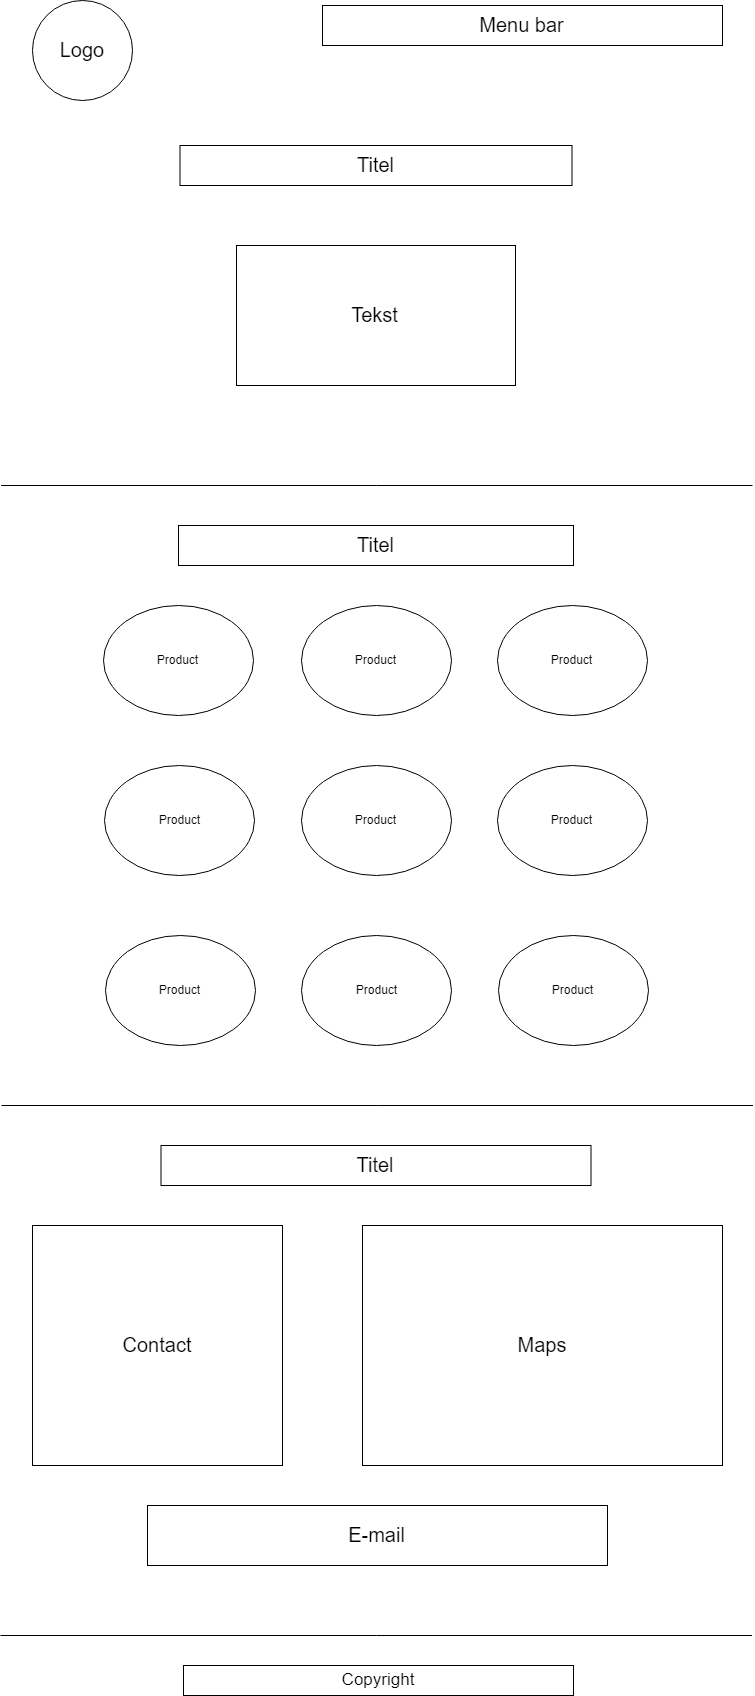

The diagram above was exported from draw.io. Its source (the exported page's mxGraphModel, read from the mxfile embedded in the PNG):
<mxGraphModel dx="1489" dy="781" grid="1" gridSize="10" guides="1" tooltips="1" connect="1" arrows="1" fold="1" page="1" pageScale="1" pageWidth="827" pageHeight="1750" math="0" shadow="0">
  <root>
    <mxCell id="0" />
    <mxCell id="1" parent="0" />
    <mxCell id="-TxWGEhAU87rkaIZFS11-1" value="&lt;font style=&quot;font-size: 20px&quot;&gt;Logo&lt;/font&gt;" style="ellipse;whiteSpace=wrap;html=1;aspect=fixed;" vertex="1" parent="1">
      <mxGeometry x="70" y="15" width="100" height="100" as="geometry" />
    </mxCell>
    <mxCell id="-TxWGEhAU87rkaIZFS11-2" value="&lt;font style=&quot;font-size: 20px&quot;&gt;Menu bar&lt;/font&gt;" style="rounded=0;whiteSpace=wrap;html=1;" vertex="1" parent="1">
      <mxGeometry x="360" y="20" width="400" height="40" as="geometry" />
    </mxCell>
    <mxCell id="-TxWGEhAU87rkaIZFS11-5" value="" style="endArrow=none;html=1;" edge="1" parent="1">
      <mxGeometry width="50" height="50" relative="1" as="geometry">
        <mxPoint x="38.5" y="500" as="sourcePoint" />
        <mxPoint x="790" y="500" as="targetPoint" />
        <Array as="points" />
      </mxGeometry>
    </mxCell>
    <mxCell id="-TxWGEhAU87rkaIZFS11-7" value="&lt;font style=&quot;font-size: 20px&quot;&gt;Titel&lt;/font&gt;" style="rounded=0;whiteSpace=wrap;html=1;" vertex="1" parent="1">
      <mxGeometry x="217.5" y="160" width="392" height="40" as="geometry" />
    </mxCell>
    <mxCell id="-TxWGEhAU87rkaIZFS11-8" value="&lt;font style=&quot;font-size: 20px&quot;&gt;Tekst&lt;/font&gt;" style="rounded=0;whiteSpace=wrap;html=1;" vertex="1" parent="1">
      <mxGeometry x="274" y="260" width="279" height="140" as="geometry" />
    </mxCell>
    <mxCell id="-TxWGEhAU87rkaIZFS11-11" value="&lt;font style=&quot;font-size: 20px&quot;&gt;Titel&lt;/font&gt;" style="rounded=0;whiteSpace=wrap;html=1;" vertex="1" parent="1">
      <mxGeometry x="216" y="540" width="395" height="40" as="geometry" />
    </mxCell>
    <mxCell id="-TxWGEhAU87rkaIZFS11-17" value="Product" style="ellipse;whiteSpace=wrap;html=1;" vertex="1" parent="1">
      <mxGeometry x="141" y="620" width="150" height="110" as="geometry" />
    </mxCell>
    <mxCell id="-TxWGEhAU87rkaIZFS11-31" value="Product" style="ellipse;whiteSpace=wrap;html=1;direction=west;" vertex="1" parent="1">
      <mxGeometry x="142.5" y="780" width="150" height="110" as="geometry" />
    </mxCell>
    <mxCell id="-TxWGEhAU87rkaIZFS11-37" value="Product" style="ellipse;whiteSpace=wrap;html=1;direction=west;" vertex="1" parent="1">
      <mxGeometry x="143" y="950" width="150" height="110" as="geometry" />
    </mxCell>
    <mxCell id="-TxWGEhAU87rkaIZFS11-22" value="Product" style="ellipse;whiteSpace=wrap;html=1;" vertex="1" parent="1">
      <mxGeometry x="338.5" y="620" width="150" height="110" as="geometry" />
    </mxCell>
    <mxCell id="-TxWGEhAU87rkaIZFS11-33" value="Product" style="ellipse;whiteSpace=wrap;html=1;" vertex="1" parent="1">
      <mxGeometry x="338.5" y="780" width="150" height="110" as="geometry" />
    </mxCell>
    <mxCell id="-TxWGEhAU87rkaIZFS11-39" value="Product" style="ellipse;whiteSpace=wrap;html=1;" vertex="1" parent="1">
      <mxGeometry x="339.5" y="950" width="150" height="110" as="geometry" />
    </mxCell>
    <mxCell id="-TxWGEhAU87rkaIZFS11-29" value="" style="endArrow=none;html=1;" edge="1" parent="1">
      <mxGeometry width="50" height="50" relative="1" as="geometry">
        <mxPoint x="39" y="1120" as="sourcePoint" />
        <mxPoint x="790.5" y="1120" as="targetPoint" />
        <Array as="points" />
      </mxGeometry>
    </mxCell>
    <mxCell id="-TxWGEhAU87rkaIZFS11-30" value="Product" style="ellipse;whiteSpace=wrap;html=1;" vertex="1" parent="1">
      <mxGeometry x="534.5" y="620" width="150" height="110" as="geometry" />
    </mxCell>
    <mxCell id="-TxWGEhAU87rkaIZFS11-35" value="Product" style="ellipse;whiteSpace=wrap;html=1;" vertex="1" parent="1">
      <mxGeometry x="534.5" y="780" width="150" height="110" as="geometry" />
    </mxCell>
    <mxCell id="-TxWGEhAU87rkaIZFS11-41" value="Product" style="ellipse;whiteSpace=wrap;html=1;" vertex="1" parent="1">
      <mxGeometry x="536" y="950" width="150" height="110" as="geometry" />
    </mxCell>
    <mxCell id="-TxWGEhAU87rkaIZFS11-43" value="&lt;font style=&quot;font-size: 20px&quot;&gt;Titel&lt;/font&gt;" style="rounded=0;whiteSpace=wrap;html=1;" vertex="1" parent="1">
      <mxGeometry x="198.5" y="1160" width="430" height="40" as="geometry" />
    </mxCell>
    <mxCell id="-TxWGEhAU87rkaIZFS11-44" value="&lt;font style=&quot;font-size: 20px&quot;&gt;Maps&lt;/font&gt;" style="rounded=0;whiteSpace=wrap;html=1;" vertex="1" parent="1">
      <mxGeometry x="400" y="1240" width="360" height="240" as="geometry" />
    </mxCell>
    <mxCell id="-TxWGEhAU87rkaIZFS11-45" value="&lt;font style=&quot;font-size: 20px&quot;&gt;Contact&lt;/font&gt;" style="rounded=0;whiteSpace=wrap;html=1;" vertex="1" parent="1">
      <mxGeometry x="70" y="1240" width="250" height="240" as="geometry" />
    </mxCell>
    <mxCell id="-TxWGEhAU87rkaIZFS11-46" value="&lt;font style=&quot;font-size: 20px&quot;&gt;E-mail&lt;/font&gt;" style="rounded=0;whiteSpace=wrap;html=1;" vertex="1" parent="1">
      <mxGeometry x="185" y="1520" width="460" height="60" as="geometry" />
    </mxCell>
    <mxCell id="-TxWGEhAU87rkaIZFS11-48" value="" style="endArrow=none;html=1;" edge="1" parent="1">
      <mxGeometry width="50" height="50" relative="1" as="geometry">
        <mxPoint x="38" y="1649.9999999999998" as="sourcePoint" />
        <mxPoint x="789.5" y="1649.9999999999998" as="targetPoint" />
        <Array as="points" />
      </mxGeometry>
    </mxCell>
    <mxCell id="-TxWGEhAU87rkaIZFS11-50" value="&lt;font style=&quot;font-size: 17px&quot;&gt;Copyright&lt;/font&gt;" style="rounded=0;whiteSpace=wrap;html=1;" vertex="1" parent="1">
      <mxGeometry x="221" y="1680" width="390" height="30" as="geometry" />
    </mxCell>
  </root>
</mxGraphModel>